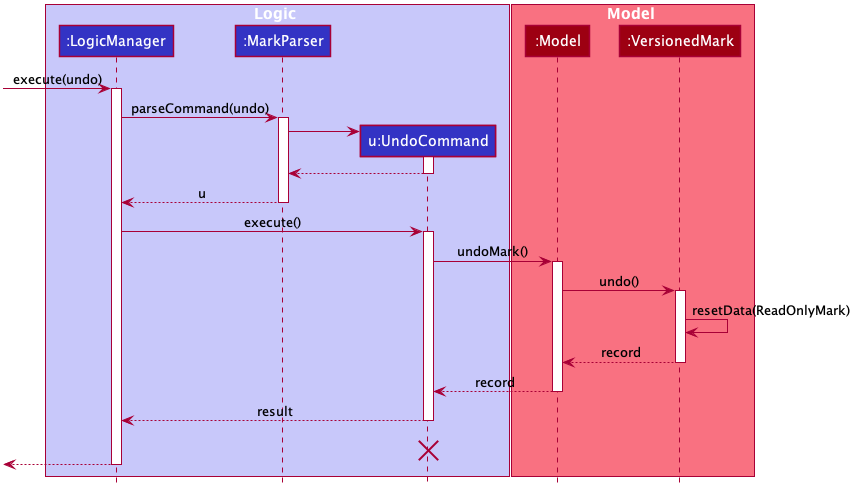

The diagram above was rendered by PlantUML. Its source (embedded in the PNG):
@startuml








skinparam BackgroundColor #FFFFFFF

skinparam Shadowing false

skinparam Class {
    FontColor #FFFFFF
    BorderThickness 1
    BorderColor #FFFFFF
    StereotypeFontColor #FFFFFF
    FontName Arial
}

skinparam Actor {
    BorderColor #000000
    Color #000000
    FontName Arial
}

skinparam Sequence {
    MessageAlign center
    BoxFontSize 15
    BoxPadding 0
    BoxFontColor #FFFFFF
    FontName Arial
}

skinparam Participant {
    FontColor #FFFFFFF
    Padding 20
}

skinparam MinClassWidth 50
skinparam ParticipantPadding 10
skinparam Shadowing false
skinparam DefaultTextAlignment center
skinparam packageStyle Rectangle

hide footbox
hide members
hide circle

box Logic #C8C8FA
participant ":LogicManager" as LogicManager #3333C4
participant ":MarkParser" as MarkParser #3333C4
participant "u:UndoCommand" as UndoCommand #3333C4
end box

box Model #F97181
participant ":Model" as Model #9D0012
participant ":VersionedMark" as VersionedMark #9D0012
end box
[-> LogicManager : execute(undo)
activate LogicManager

LogicManager -> MarkParser : parseCommand(undo)
activate MarkParser

create UndoCommand
MarkParser -> UndoCommand
activate UndoCommand

UndoCommand --> MarkParser
deactivate UndoCommand

MarkParser --> LogicManager : u
deactivate MarkParser

LogicManager -> UndoCommand : execute()
activate UndoCommand

UndoCommand -> Model : undoMark()
activate Model

Model -> VersionedMark : undo()
activate VersionedMark

VersionedMark -> VersionedMark :resetData(ReadOnlyMark)
VersionedMark --> Model : record
deactivate VersionedMark

Model --> UndoCommand : record
deactivate Model

UndoCommand --> LogicManager : result
deactivate UndoCommand
UndoCommand -[hidden]-> LogicManager : result
destroy UndoCommand

[<--LogicManager
deactivate LogicManager
@enduml